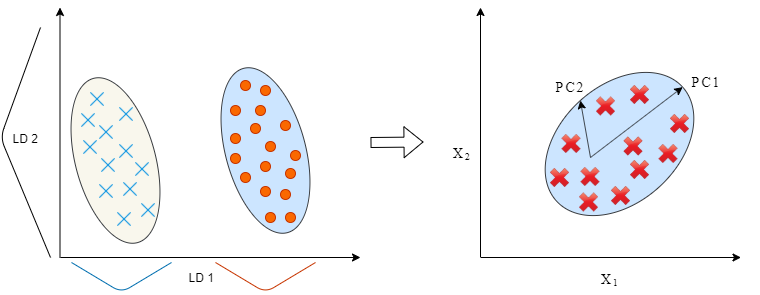

The diagram above was exported from draw.io. Its source (the exported page's mxGraphModel, read from the mxfile embedded in the PNG):
<mxGraphModel dx="1194" dy="781" grid="1" gridSize="10" guides="1" tooltips="1" connect="1" arrows="1" fold="1" page="1" pageScale="1" pageWidth="827" pageHeight="1169" math="1" shadow="0">
  <root>
    <mxCell id="0" />
    <mxCell id="1" parent="0" />
    <mxCell id="OAbigGVdfTB3mHmU_gLR-10" value="" style="ellipse;whiteSpace=wrap;html=1;rotation=-105;fillColor=#f9f7ed;strokeColor=#36393d;" vertex="1" parent="1">
      <mxGeometry x="90" y="143" width="170" height="80" as="geometry" />
    </mxCell>
    <mxCell id="OAbigGVdfTB3mHmU_gLR-12" value="" style="endArrow=classic;html=1;" edge="1" parent="1">
      <mxGeometry width="50" height="50" relative="1" as="geometry">
        <mxPoint x="120" y="280" as="sourcePoint" />
        <mxPoint x="420" y="280" as="targetPoint" />
      </mxGeometry>
    </mxCell>
    <mxCell id="OAbigGVdfTB3mHmU_gLR-13" value="" style="endArrow=classic;html=1;" edge="1" parent="1">
      <mxGeometry width="50" height="50" relative="1" as="geometry">
        <mxPoint x="119.5" y="280" as="sourcePoint" />
        <mxPoint x="119.5" y="30" as="targetPoint" />
      </mxGeometry>
    </mxCell>
    <mxCell id="OAbigGVdfTB3mHmU_gLR-14" value="" style="endArrow=classic;html=1;" edge="1" parent="1">
      <mxGeometry width="50" height="50" relative="1" as="geometry">
        <mxPoint x="540.5" y="280" as="sourcePoint" />
        <mxPoint x="800.5" y="280" as="targetPoint" />
      </mxGeometry>
    </mxCell>
    <mxCell id="OAbigGVdfTB3mHmU_gLR-15" value="" style="endArrow=classic;html=1;" edge="1" parent="1">
      <mxGeometry width="50" height="50" relative="1" as="geometry">
        <mxPoint x="540" y="280" as="sourcePoint" />
        <mxPoint x="540" y="30" as="targetPoint" />
      </mxGeometry>
    </mxCell>
    <mxCell id="OAbigGVdfTB3mHmU_gLR-16" value="" style="ellipse;whiteSpace=wrap;html=1;rotation=-105;fillColor=#cce5ff;strokeColor=#36393d;" vertex="1" parent="1">
      <mxGeometry x="240" y="133" width="170" height="80" as="geometry" />
    </mxCell>
    <mxCell id="OAbigGVdfTB3mHmU_gLR-18" value="" style="shape=image;html=1;verticalAlign=top;verticalLabelPosition=bottom;labelBackgroundColor=#ffffff;imageAspect=0;aspect=fixed;image=https://cdn4.iconfinder.com/data/icons/universal-7/614/6_-_Cross-128.png" vertex="1" parent="1">
      <mxGeometry x="141" y="161" width="18" height="18" as="geometry" />
    </mxCell>
    <mxCell id="OAbigGVdfTB3mHmU_gLR-19" value="" style="shape=image;html=1;verticalAlign=top;verticalLabelPosition=bottom;labelBackgroundColor=#ffffff;imageAspect=0;aspect=fixed;image=https://cdn4.iconfinder.com/data/icons/universal-7/614/6_-_Cross-128.png" vertex="1" parent="1">
      <mxGeometry x="177" y="165" width="18" height="18" as="geometry" />
    </mxCell>
    <mxCell id="OAbigGVdfTB3mHmU_gLR-20" value="" style="shape=image;html=1;verticalAlign=top;verticalLabelPosition=bottom;labelBackgroundColor=#ffffff;imageAspect=0;aspect=fixed;image=https://cdn4.iconfinder.com/data/icons/universal-7/614/6_-_Cross-128.png" vertex="1" parent="1">
      <mxGeometry x="159" y="179" width="18" height="18" as="geometry" />
    </mxCell>
    <mxCell id="OAbigGVdfTB3mHmU_gLR-21" value="" style="shape=image;html=1;verticalAlign=top;verticalLabelPosition=bottom;labelBackgroundColor=#ffffff;imageAspect=0;aspect=fixed;image=https://cdn4.iconfinder.com/data/icons/universal-7/614/6_-_Cross-128.png" vertex="1" parent="1">
      <mxGeometry x="193" y="183" width="18" height="18" as="geometry" />
    </mxCell>
    <mxCell id="OAbigGVdfTB3mHmU_gLR-22" value="" style="shape=image;html=1;verticalAlign=top;verticalLabelPosition=bottom;labelBackgroundColor=#ffffff;imageAspect=0;aspect=fixed;image=https://cdn4.iconfinder.com/data/icons/universal-7/614/6_-_Cross-128.png" vertex="1" parent="1">
      <mxGeometry x="181" y="203" width="18" height="18" as="geometry" />
    </mxCell>
    <mxCell id="OAbigGVdfTB3mHmU_gLR-23" value="" style="shape=image;html=1;verticalAlign=top;verticalLabelPosition=bottom;labelBackgroundColor=#ffffff;imageAspect=0;aspect=fixed;image=https://cdn4.iconfinder.com/data/icons/universal-7/614/6_-_Cross-128.png" vertex="1" parent="1">
      <mxGeometry x="157" y="205" width="18" height="18" as="geometry" />
    </mxCell>
    <mxCell id="OAbigGVdfTB3mHmU_gLR-24" value="" style="shape=image;html=1;verticalAlign=top;verticalLabelPosition=bottom;labelBackgroundColor=#ffffff;imageAspect=0;aspect=fixed;image=https://cdn4.iconfinder.com/data/icons/universal-7/614/6_-_Cross-128.png" vertex="1" parent="1">
      <mxGeometry x="175" y="233" width="18" height="18" as="geometry" />
    </mxCell>
    <mxCell id="OAbigGVdfTB3mHmU_gLR-27" value="" style="shape=image;html=1;verticalAlign=top;verticalLabelPosition=bottom;labelBackgroundColor=#ffffff;imageAspect=0;aspect=fixed;image=https://cdn4.iconfinder.com/data/icons/universal-7/614/6_-_Cross-128.png" vertex="1" parent="1">
      <mxGeometry x="199" y="224" width="18" height="18" as="geometry" />
    </mxCell>
    <mxCell id="OAbigGVdfTB3mHmU_gLR-29" value="" style="shape=image;html=1;verticalAlign=top;verticalLabelPosition=bottom;labelBackgroundColor=#ffffff;imageAspect=0;aspect=fixed;image=https://cdn4.iconfinder.com/data/icons/universal-7/614/6_-_Cross-128.png" vertex="1" parent="1">
      <mxGeometry x="177" y="128" width="18" height="18" as="geometry" />
    </mxCell>
    <mxCell id="OAbigGVdfTB3mHmU_gLR-30" value="" style="shape=image;html=1;verticalAlign=top;verticalLabelPosition=bottom;labelBackgroundColor=#ffffff;imageAspect=0;aspect=fixed;image=https://cdn4.iconfinder.com/data/icons/universal-7/614/6_-_Cross-128.png" vertex="1" parent="1">
      <mxGeometry x="157" y="146" width="18" height="18" as="geometry" />
    </mxCell>
    <mxCell id="OAbigGVdfTB3mHmU_gLR-31" value="" style="shape=image;html=1;verticalAlign=top;verticalLabelPosition=bottom;labelBackgroundColor=#ffffff;imageAspect=0;aspect=fixed;image=https://cdn4.iconfinder.com/data/icons/universal-7/614/6_-_Cross-128.png" vertex="1" parent="1">
      <mxGeometry x="148" y="113" width="18" height="18" as="geometry" />
    </mxCell>
    <mxCell id="OAbigGVdfTB3mHmU_gLR-32" value="" style="shape=image;html=1;verticalAlign=top;verticalLabelPosition=bottom;labelBackgroundColor=#ffffff;imageAspect=0;aspect=fixed;image=https://cdn4.iconfinder.com/data/icons/universal-7/614/6_-_Cross-128.png" vertex="1" parent="1">
      <mxGeometry x="139" y="134" width="18" height="18" as="geometry" />
    </mxCell>
    <mxCell id="OAbigGVdfTB3mHmU_gLR-34" value="" style="shape=ellipse;fillColor=#fa6800;strokeColor=#C73500;html=1;fontColor=#ffffff;" vertex="1" parent="1">
      <mxGeometry x="290" y="128" width="10" height="10" as="geometry" />
    </mxCell>
    <mxCell id="OAbigGVdfTB3mHmU_gLR-35" value="" style="shape=ellipse;fillColor=#fa6800;strokeColor=#C73500;html=1;fontColor=#ffffff;" vertex="1" parent="1">
      <mxGeometry x="290" y="156" width="10" height="10" as="geometry" />
    </mxCell>
    <mxCell id="OAbigGVdfTB3mHmU_gLR-48" value="" style="shape=ellipse;fillColor=#fa6800;strokeColor=#C73500;html=1;fontColor=#ffffff;" vertex="1" parent="1">
      <mxGeometry x="315" y="128" width="10" height="10" as="geometry" />
    </mxCell>
    <mxCell id="OAbigGVdfTB3mHmU_gLR-49" value="" style="shape=ellipse;fillColor=#fa6800;strokeColor=#C73500;html=1;fontColor=#ffffff;" vertex="1" parent="1">
      <mxGeometry x="310" y="146" width="10" height="10" as="geometry" />
    </mxCell>
    <mxCell id="OAbigGVdfTB3mHmU_gLR-50" value="" style="shape=ellipse;fillColor=#fa6800;strokeColor=#C73500;html=1;fontColor=#ffffff;" vertex="1" parent="1">
      <mxGeometry x="290" y="176" width="10" height="10" as="geometry" />
    </mxCell>
    <mxCell id="OAbigGVdfTB3mHmU_gLR-51" value="" style="shape=ellipse;fillColor=#fa6800;strokeColor=#C73500;html=1;fontColor=#ffffff;" vertex="1" parent="1">
      <mxGeometry x="325" y="164" width="10" height="10" as="geometry" />
    </mxCell>
    <mxCell id="OAbigGVdfTB3mHmU_gLR-52" value="" style="shape=ellipse;fillColor=#fa6800;strokeColor=#C73500;html=1;fontColor=#ffffff;" vertex="1" parent="1">
      <mxGeometry x="300" y="195" width="10" height="10" as="geometry" />
    </mxCell>
    <mxCell id="OAbigGVdfTB3mHmU_gLR-53" value="" style="shape=ellipse;fillColor=#fa6800;strokeColor=#C73500;html=1;fontColor=#ffffff;" vertex="1" parent="1">
      <mxGeometry x="340" y="143" width="10" height="10" as="geometry" />
    </mxCell>
    <mxCell id="OAbigGVdfTB3mHmU_gLR-54" value="" style="shape=ellipse;fillColor=#fa6800;strokeColor=#C73500;html=1;fontColor=#ffffff;" vertex="1" parent="1">
      <mxGeometry x="320" y="184" width="10" height="10" as="geometry" />
    </mxCell>
    <mxCell id="OAbigGVdfTB3mHmU_gLR-55" value="" style="shape=ellipse;fillColor=#fa6800;strokeColor=#C73500;html=1;fontColor=#ffffff;" vertex="1" parent="1">
      <mxGeometry x="320" y="209" width="10" height="10" as="geometry" />
    </mxCell>
    <mxCell id="OAbigGVdfTB3mHmU_gLR-56" value="" style="shape=ellipse;fillColor=#fa6800;strokeColor=#C73500;html=1;fontColor=#ffffff;" vertex="1" parent="1">
      <mxGeometry x="325" y="235" width="10" height="10" as="geometry" />
    </mxCell>
    <mxCell id="OAbigGVdfTB3mHmU_gLR-57" value="" style="shape=ellipse;fillColor=#fa6800;strokeColor=#C73500;html=1;fontColor=#ffffff;" vertex="1" parent="1">
      <mxGeometry x="340" y="212" width="10" height="10" as="geometry" />
    </mxCell>
    <mxCell id="OAbigGVdfTB3mHmU_gLR-58" value="" style="shape=ellipse;fillColor=#fa6800;strokeColor=#C73500;html=1;fontColor=#ffffff;" vertex="1" parent="1">
      <mxGeometry x="345" y="235" width="10" height="10" as="geometry" />
    </mxCell>
    <mxCell id="OAbigGVdfTB3mHmU_gLR-60" value="" style="shape=ellipse;fillColor=#fa6800;strokeColor=#C73500;html=1;fontColor=#ffffff;" vertex="1" parent="1">
      <mxGeometry x="345" y="191" width="10" height="10" as="geometry" />
    </mxCell>
    <mxCell id="OAbigGVdfTB3mHmU_gLR-61" value="" style="shape=ellipse;fillColor=#fa6800;strokeColor=#C73500;html=1;fontColor=#ffffff;" vertex="1" parent="1">
      <mxGeometry x="300" y="103" width="10" height="10" as="geometry" />
    </mxCell>
    <mxCell id="OAbigGVdfTB3mHmU_gLR-62" value="" style="shape=ellipse;fillColor=#fa6800;strokeColor=#C73500;html=1;fontColor=#ffffff;" vertex="1" parent="1">
      <mxGeometry x="350" y="173" width="10" height="10" as="geometry" />
    </mxCell>
    <mxCell id="OAbigGVdfTB3mHmU_gLR-63" value="" style="shape=ellipse;fillColor=#fa6800;strokeColor=#C73500;html=1;fontColor=#ffffff;" vertex="1" parent="1">
      <mxGeometry x="320" y="108" width="10" height="10" as="geometry" />
    </mxCell>
    <mxCell id="OAbigGVdfTB3mHmU_gLR-66" value="" style="endArrow=none;html=1;" edge="1" parent="1">
      <mxGeometry width="50" height="50" relative="1" as="geometry">
        <mxPoint x="110" y="280" as="sourcePoint" />
        <mxPoint x="100" y="50" as="targetPoint" />
        <Array as="points">
          <mxPoint x="60" y="160" />
        </Array>
      </mxGeometry>
    </mxCell>
    <mxCell id="OAbigGVdfTB3mHmU_gLR-67" value="LD 2" style="text;html=1;resizable=0;points=[];autosize=1;align=left;verticalAlign=top;spacingTop=-4;" vertex="1" parent="1">
      <mxGeometry x="70" y="151" width="40" height="20" as="geometry" />
    </mxCell>
    <mxCell id="OAbigGVdfTB3mHmU_gLR-68" value="LD 1" style="text;html=1;resizable=0;points=[];autosize=1;align=left;verticalAlign=top;spacingTop=-4;" vertex="1" parent="1">
      <mxGeometry x="246" y="290" width="40" height="20" as="geometry" />
    </mxCell>
    <mxCell id="OAbigGVdfTB3mHmU_gLR-69" value="" style="endArrow=none;html=1;fillColor=#1ba1e2;strokeColor=#006EAF;" edge="1" parent="1">
      <mxGeometry width="50" height="50" relative="1" as="geometry">
        <mxPoint x="131" y="285" as="sourcePoint" />
        <mxPoint x="231" y="285" as="targetPoint" />
        <Array as="points">
          <mxPoint x="181" y="315" />
        </Array>
      </mxGeometry>
    </mxCell>
    <mxCell id="OAbigGVdfTB3mHmU_gLR-70" value="" style="endArrow=none;html=1;fillColor=#fa6800;strokeColor=#C73500;" edge="1" parent="1">
      <mxGeometry width="50" height="50" relative="1" as="geometry">
        <mxPoint x="275" y="285" as="sourcePoint" />
        <mxPoint x="375" y="285" as="targetPoint" />
        <Array as="points">
          <mxPoint x="325" y="315" />
        </Array>
      </mxGeometry>
    </mxCell>
    <mxCell id="OAbigGVdfTB3mHmU_gLR-71" value="" style="shape=flexArrow;endArrow=classic;html=1;" edge="1" parent="1">
      <mxGeometry width="50" height="50" relative="1" as="geometry">
        <mxPoint x="430" y="165" as="sourcePoint" />
        <mxPoint x="483" y="164.5" as="targetPoint" />
      </mxGeometry>
    </mxCell>
    <mxCell id="OAbigGVdfTB3mHmU_gLR-73" value="" style="ellipse;whiteSpace=wrap;html=1;rotation=-42;fillColor=#cce5ff;strokeColor=#36393d;" vertex="1" parent="1">
      <mxGeometry x="594" y="108" width="170" height="117" as="geometry" />
    </mxCell>
    <mxCell id="OAbigGVdfTB3mHmU_gLR-74" value="" style="shape=image;html=1;verticalAlign=top;verticalLabelPosition=bottom;labelBackgroundColor=#ffffff;imageAspect=0;aspect=fixed;image=https://cdn4.iconfinder.com/data/icons/icocentre-free-icons/114/f-cross_256-128.png" vertex="1" parent="1">
      <mxGeometry x="610" y="191" width="19" height="19" as="geometry" />
    </mxCell>
    <mxCell id="OAbigGVdfTB3mHmU_gLR-75" value="" style="shape=image;html=1;verticalAlign=top;verticalLabelPosition=bottom;labelBackgroundColor=#ffffff;imageAspect=0;aspect=fixed;image=https://cdn4.iconfinder.com/data/icons/icocentre-free-icons/114/f-cross_256-128.png" vertex="1" parent="1">
      <mxGeometry x="621.5" y="157" width="19" height="19" as="geometry" />
    </mxCell>
    <mxCell id="OAbigGVdfTB3mHmU_gLR-77" value="" style="shape=image;html=1;verticalAlign=top;verticalLabelPosition=bottom;labelBackgroundColor=#ffffff;imageAspect=0;aspect=fixed;image=https://cdn4.iconfinder.com/data/icons/icocentre-free-icons/114/f-cross_256-128.png" vertex="1" parent="1">
      <mxGeometry x="656" y="119.5" width="19" height="19" as="geometry" />
    </mxCell>
    <mxCell id="OAbigGVdfTB3mHmU_gLR-78" value="" style="shape=image;html=1;verticalAlign=top;verticalLabelPosition=bottom;labelBackgroundColor=#ffffff;imageAspect=0;aspect=fixed;image=https://cdn4.iconfinder.com/data/icons/icocentre-free-icons/114/f-cross_256-128.png" vertex="1" parent="1">
      <mxGeometry x="690" y="108" width="19" height="19" as="geometry" />
    </mxCell>
    <mxCell id="OAbigGVdfTB3mHmU_gLR-79" value="" style="shape=image;html=1;verticalAlign=top;verticalLabelPosition=bottom;labelBackgroundColor=#ffffff;imageAspect=0;aspect=fixed;image=https://cdn4.iconfinder.com/data/icons/icocentre-free-icons/114/f-cross_256-128.png" vertex="1" parent="1">
      <mxGeometry x="718.5" y="167" width="19" height="19" as="geometry" />
    </mxCell>
    <mxCell id="OAbigGVdfTB3mHmU_gLR-80" value="" style="shape=image;html=1;verticalAlign=top;verticalLabelPosition=bottom;labelBackgroundColor=#ffffff;imageAspect=0;aspect=fixed;image=https://cdn4.iconfinder.com/data/icons/icocentre-free-icons/114/f-cross_256-128.png" vertex="1" parent="1">
      <mxGeometry x="639" y="215.5" width="19" height="19" as="geometry" />
    </mxCell>
    <mxCell id="OAbigGVdfTB3mHmU_gLR-81" value="" style="shape=image;html=1;verticalAlign=top;verticalLabelPosition=bottom;labelBackgroundColor=#ffffff;imageAspect=0;aspect=fixed;image=https://cdn4.iconfinder.com/data/icons/icocentre-free-icons/114/f-cross_256-128.png" vertex="1" parent="1">
      <mxGeometry x="690" y="183" width="19" height="19" as="geometry" />
    </mxCell>
    <mxCell id="OAbigGVdfTB3mHmU_gLR-82" value="" style="shape=image;html=1;verticalAlign=top;verticalLabelPosition=bottom;labelBackgroundColor=#ffffff;imageAspect=0;aspect=fixed;image=https://cdn4.iconfinder.com/data/icons/icocentre-free-icons/114/f-cross_256-128.png" vertex="1" parent="1">
      <mxGeometry x="671" y="209" width="19" height="19" as="geometry" />
    </mxCell>
    <mxCell id="OAbigGVdfTB3mHmU_gLR-84" value="" style="shape=image;html=1;verticalAlign=top;verticalLabelPosition=bottom;labelBackgroundColor=#ffffff;imageAspect=0;aspect=fixed;image=https://cdn4.iconfinder.com/data/icons/icocentre-free-icons/114/f-cross_256-128.png" vertex="1" parent="1">
      <mxGeometry x="640.5" y="190" width="19" height="19" as="geometry" />
    </mxCell>
    <mxCell id="OAbigGVdfTB3mHmU_gLR-85" value="" style="shape=image;html=1;verticalAlign=top;verticalLabelPosition=bottom;labelBackgroundColor=#ffffff;imageAspect=0;aspect=fixed;image=https://cdn4.iconfinder.com/data/icons/icocentre-free-icons/114/f-cross_256-128.png" vertex="1" parent="1">
      <mxGeometry x="683.5" y="159.5" width="19" height="19" as="geometry" />
    </mxCell>
    <mxCell id="OAbigGVdfTB3mHmU_gLR-86" value="" style="shape=image;html=1;verticalAlign=top;verticalLabelPosition=bottom;labelBackgroundColor=#ffffff;imageAspect=0;aspect=fixed;image=https://cdn4.iconfinder.com/data/icons/icocentre-free-icons/114/f-cross_256-128.png" vertex="1" parent="1">
      <mxGeometry x="730" y="137" width="19" height="19" as="geometry" />
    </mxCell>
    <mxCell id="OAbigGVdfTB3mHmU_gLR-87" value="$$X_{1}$$" style="text;html=1;resizable=0;points=[];autosize=1;align=left;verticalAlign=top;spacingTop=-4;" vertex="1" parent="1">
      <mxGeometry x="658" y="280" width="70" height="20" as="geometry" />
    </mxCell>
    <mxCell id="OAbigGVdfTB3mHmU_gLR-89" value="$$X_{2}$$" style="text;html=1;resizable=0;points=[];autosize=1;align=left;verticalAlign=top;spacingTop=-4;" vertex="1" parent="1">
      <mxGeometry x="510" y="154" width="70" height="20" as="geometry" />
    </mxCell>
    <mxCell id="OAbigGVdfTB3mHmU_gLR-90" value="" style="endArrow=classic;html=1;entryX=0.5;entryY=0;entryDx=0;entryDy=0;" edge="1" parent="1" target="OAbigGVdfTB3mHmU_gLR-73">
      <mxGeometry width="50" height="50" relative="1" as="geometry">
        <mxPoint x="650" y="180" as="sourcePoint" />
        <mxPoint x="700" y="150" as="targetPoint" />
      </mxGeometry>
    </mxCell>
    <mxCell id="OAbigGVdfTB3mHmU_gLR-91" value="" style="endArrow=classic;html=1;entryX=1;entryY=0.5;entryDx=0;entryDy=0;" edge="1" parent="1" target="OAbigGVdfTB3mHmU_gLR-73">
      <mxGeometry width="50" height="50" relative="1" as="geometry">
        <mxPoint x="650" y="180" as="sourcePoint" />
        <mxPoint x="710" y="130" as="targetPoint" />
      </mxGeometry>
    </mxCell>
    <mxCell id="OAbigGVdfTB3mHmU_gLR-95" value="$$PC2$$&lt;br&gt;" style="text;html=1;resizable=0;points=[];autosize=1;align=left;verticalAlign=top;spacingTop=-4;" vertex="1" parent="1">
      <mxGeometry x="613.5" y="88" width="70" height="20" as="geometry" />
    </mxCell>
    <mxCell id="OAbigGVdfTB3mHmU_gLR-96" value="$$PC1$$" style="text;html=1;resizable=0;points=[];autosize=1;align=left;verticalAlign=top;spacingTop=-4;" vertex="1" parent="1">
      <mxGeometry x="749" y="83" width="70" height="20" as="geometry" />
    </mxCell>
  </root>
</mxGraphModel>